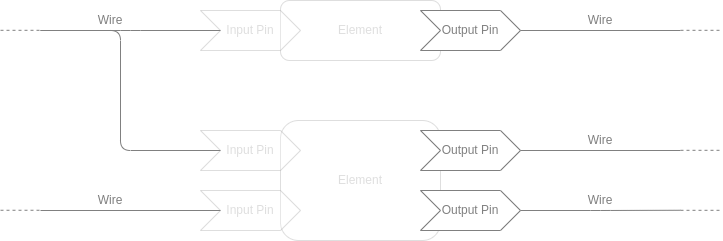

The diagram above was exported from draw.io. Its source (the exported page's mxGraphModel, read from the mxfile embedded in the PNG):
<mxGraphModel dx="1343" dy="776" grid="1" gridSize="10" guides="1" tooltips="1" connect="1" arrows="1" fold="1" page="1" pageScale="1" pageWidth="850" pageHeight="1100" math="0" shadow="0">
  <root>
    <mxCell id="lUFeqeYlG5w79EF-yrj_-0" />
    <mxCell id="lUFeqeYlG5w79EF-yrj_-1" parent="lUFeqeYlG5w79EF-yrj_-0" />
    <mxCell id="lUFeqeYlG5w79EF-yrj_-2" value="Element" style="rounded=1;whiteSpace=wrap;html=1;strokeColor=#808080;opacity=25;textOpacity=25;fontColor=#808080;" parent="lUFeqeYlG5w79EF-yrj_-1" vertex="1">
      <mxGeometry x="320" y="200" width="160" height="60" as="geometry" />
    </mxCell>
    <mxCell id="lUFeqeYlG5w79EF-yrj_-3" value="Element" style="rounded=1;whiteSpace=wrap;html=1;strokeColor=#808080;opacity=25;textOpacity=25;fontColor=#808080;" parent="lUFeqeYlG5w79EF-yrj_-1" vertex="1">
      <mxGeometry x="320" y="320" width="160" height="120" as="geometry" />
    </mxCell>
    <mxCell id="lUFeqeYlG5w79EF-yrj_-4" value="Input Pin" style="shape=step;perimeter=stepPerimeter;whiteSpace=wrap;html=1;fixedSize=1;strokeColor=#808080;opacity=25;textOpacity=25;fontColor=#808080;" parent="lUFeqeYlG5w79EF-yrj_-1" vertex="1">
      <mxGeometry x="240" y="210" width="100" height="40" as="geometry" />
    </mxCell>
    <mxCell id="lUFeqeYlG5w79EF-yrj_-5" value="Input Pin" style="shape=step;perimeter=stepPerimeter;whiteSpace=wrap;html=1;fixedSize=1;strokeColor=#808080;opacity=25;textOpacity=25;fontColor=#808080;" parent="lUFeqeYlG5w79EF-yrj_-1" vertex="1">
      <mxGeometry x="240" y="330" width="100" height="40" as="geometry" />
    </mxCell>
    <mxCell id="lUFeqeYlG5w79EF-yrj_-6" value="Input Pin" style="shape=step;perimeter=stepPerimeter;whiteSpace=wrap;html=1;fixedSize=1;strokeColor=#808080;opacity=25;textOpacity=25;fontColor=#808080;" parent="lUFeqeYlG5w79EF-yrj_-1" vertex="1">
      <mxGeometry x="240" y="390" width="100" height="40" as="geometry" />
    </mxCell>
    <mxCell id="lUFeqeYlG5w79EF-yrj_-7" value="Output Pin" style="shape=step;perimeter=stepPerimeter;whiteSpace=wrap;html=1;fixedSize=1;strokeColor=#808080;fontColor=#808080;" parent="lUFeqeYlG5w79EF-yrj_-1" vertex="1">
      <mxGeometry x="460" y="210" width="100" height="40" as="geometry" />
    </mxCell>
    <mxCell id="lUFeqeYlG5w79EF-yrj_-8" value="Output Pin" style="shape=step;perimeter=stepPerimeter;whiteSpace=wrap;html=1;fixedSize=1;strokeColor=#808080;fontColor=#808080;" parent="lUFeqeYlG5w79EF-yrj_-1" vertex="1">
      <mxGeometry x="460" y="330" width="100" height="40" as="geometry" />
    </mxCell>
    <mxCell id="lUFeqeYlG5w79EF-yrj_-9" value="Output Pin" style="shape=step;perimeter=stepPerimeter;whiteSpace=wrap;html=1;fixedSize=1;strokeColor=#808080;fontColor=#808080;" parent="lUFeqeYlG5w79EF-yrj_-1" vertex="1">
      <mxGeometry x="460" y="390" width="100" height="40" as="geometry" />
    </mxCell>
    <mxCell id="lUFeqeYlG5w79EF-yrj_-10" value="" style="endArrow=none;html=1;entryX=0;entryY=0.5;entryDx=0;entryDy=0;edgeStyle=orthogonalEdgeStyle;strokeColor=#808080;fontColor=#808080;" parent="lUFeqeYlG5w79EF-yrj_-1" target="lUFeqeYlG5w79EF-yrj_-4" edge="1">
      <mxGeometry width="50" height="50" relative="1" as="geometry">
        <mxPoint x="80" y="230" as="sourcePoint" />
        <mxPoint x="130" y="220" as="targetPoint" />
        <Array as="points">
          <mxPoint x="170" y="230" />
          <mxPoint x="170" y="230" />
        </Array>
      </mxGeometry>
    </mxCell>
    <mxCell id="lUFeqeYlG5w79EF-yrj_-11" value="" style="endArrow=none;html=1;entryX=0;entryY=0.5;entryDx=0;entryDy=0;edgeStyle=orthogonalEdgeStyle;strokeColor=#808080;fontColor=#808080;" parent="lUFeqeYlG5w79EF-yrj_-1" target="lUFeqeYlG5w79EF-yrj_-5" edge="1">
      <mxGeometry width="50" height="50" relative="1" as="geometry">
        <mxPoint x="80" y="230" as="sourcePoint" />
        <mxPoint x="220" y="320" as="targetPoint" />
        <Array as="points">
          <mxPoint x="80" y="230" />
          <mxPoint x="160" y="230" />
          <mxPoint x="160" y="350" />
        </Array>
      </mxGeometry>
    </mxCell>
    <mxCell id="lUFeqeYlG5w79EF-yrj_-12" value="" style="endArrow=none;html=1;edgeStyle=orthogonalEdgeStyle;dashed=1;strokeColor=#808080;fontColor=#808080;" parent="lUFeqeYlG5w79EF-yrj_-1" edge="1">
      <mxGeometry width="50" height="50" relative="1" as="geometry">
        <mxPoint x="40" y="229.8" as="sourcePoint" />
        <mxPoint x="80" y="229.8" as="targetPoint" />
        <Array as="points">
          <mxPoint x="40" y="229.8" />
        </Array>
      </mxGeometry>
    </mxCell>
    <mxCell id="lUFeqeYlG5w79EF-yrj_-13" value="" style="endArrow=none;html=1;entryX=0;entryY=0.5;entryDx=0;entryDy=0;edgeStyle=orthogonalEdgeStyle;strokeColor=#808080;fontColor=#808080;" parent="lUFeqeYlG5w79EF-yrj_-1" target="lUFeqeYlG5w79EF-yrj_-6" edge="1">
      <mxGeometry width="50" height="50" relative="1" as="geometry">
        <mxPoint x="80" y="410" as="sourcePoint" />
        <mxPoint x="250" y="409.8" as="targetPoint" />
        <Array as="points" />
      </mxGeometry>
    </mxCell>
    <mxCell id="lUFeqeYlG5w79EF-yrj_-14" value="" style="endArrow=none;html=1;edgeStyle=orthogonalEdgeStyle;dashed=1;strokeColor=#808080;fontColor=#808080;" parent="lUFeqeYlG5w79EF-yrj_-1" edge="1">
      <mxGeometry width="50" height="50" relative="1" as="geometry">
        <mxPoint x="40" y="409.75999999999993" as="sourcePoint" />
        <mxPoint x="80" y="409.75999999999993" as="targetPoint" />
        <Array as="points">
          <mxPoint x="40" y="409.76" />
        </Array>
      </mxGeometry>
    </mxCell>
    <mxCell id="lUFeqeYlG5w79EF-yrj_-15" value="" style="endArrow=none;html=1;edgeStyle=orthogonalEdgeStyle;exitX=1;exitY=0.5;exitDx=0;exitDy=0;strokeColor=#808080;fontColor=#808080;" parent="lUFeqeYlG5w79EF-yrj_-1" source="lUFeqeYlG5w79EF-yrj_-7" edge="1">
      <mxGeometry width="50" height="50" relative="1" as="geometry">
        <mxPoint x="580" y="229.76" as="sourcePoint" />
        <mxPoint x="720" y="230" as="targetPoint" />
        <Array as="points" />
      </mxGeometry>
    </mxCell>
    <mxCell id="lUFeqeYlG5w79EF-yrj_-16" value="" style="endArrow=none;html=1;edgeStyle=orthogonalEdgeStyle;exitX=1;exitY=0.5;exitDx=0;exitDy=0;strokeColor=#808080;fontColor=#808080;" parent="lUFeqeYlG5w79EF-yrj_-1" source="lUFeqeYlG5w79EF-yrj_-8" edge="1">
      <mxGeometry width="50" height="50" relative="1" as="geometry">
        <mxPoint x="570" y="349.76" as="sourcePoint" />
        <mxPoint x="720" y="350" as="targetPoint" />
        <Array as="points" />
      </mxGeometry>
    </mxCell>
    <mxCell id="lUFeqeYlG5w79EF-yrj_-17" value="" style="endArrow=none;html=1;edgeStyle=orthogonalEdgeStyle;exitX=1;exitY=0.5;exitDx=0;exitDy=0;strokeColor=#808080;fontColor=#808080;" parent="lUFeqeYlG5w79EF-yrj_-1" source="lUFeqeYlG5w79EF-yrj_-9" edge="1">
      <mxGeometry width="50" height="50" relative="1" as="geometry">
        <mxPoint x="560" y="409.76" as="sourcePoint" />
        <mxPoint x="720" y="409.76" as="targetPoint" />
        <Array as="points" />
      </mxGeometry>
    </mxCell>
    <mxCell id="lUFeqeYlG5w79EF-yrj_-18" value="" style="endArrow=none;html=1;edgeStyle=orthogonalEdgeStyle;dashed=1;strokeColor=#808080;fontColor=#808080;" parent="lUFeqeYlG5w79EF-yrj_-1" edge="1">
      <mxGeometry width="50" height="50" relative="1" as="geometry">
        <mxPoint x="720.0000000000001" y="409.8000000000001" as="sourcePoint" />
        <mxPoint x="760.0000000000001" y="409.8000000000001" as="targetPoint" />
        <Array as="points">
          <mxPoint x="720" y="409.8" />
        </Array>
      </mxGeometry>
    </mxCell>
    <mxCell id="lUFeqeYlG5w79EF-yrj_-19" value="" style="endArrow=none;html=1;edgeStyle=orthogonalEdgeStyle;dashed=1;strokeColor=#808080;fontColor=#808080;" parent="lUFeqeYlG5w79EF-yrj_-1" edge="1">
      <mxGeometry width="50" height="50" relative="1" as="geometry">
        <mxPoint x="720" y="349.8000000000002" as="sourcePoint" />
        <mxPoint x="760" y="349.8000000000002" as="targetPoint" />
        <Array as="points">
          <mxPoint x="720" y="349.8" />
        </Array>
      </mxGeometry>
    </mxCell>
    <mxCell id="lUFeqeYlG5w79EF-yrj_-20" value="" style="endArrow=none;html=1;edgeStyle=orthogonalEdgeStyle;dashed=1;strokeColor=#808080;fontColor=#808080;" parent="lUFeqeYlG5w79EF-yrj_-1" edge="1">
      <mxGeometry width="50" height="50" relative="1" as="geometry">
        <mxPoint x="720" y="229.80000000000018" as="sourcePoint" />
        <mxPoint x="760" y="229.80000000000018" as="targetPoint" />
        <Array as="points">
          <mxPoint x="720" y="229.8" />
        </Array>
      </mxGeometry>
    </mxCell>
    <mxCell id="lUFeqeYlG5w79EF-yrj_-21" value="Wire" style="text;html=1;strokeColor=none;fillColor=none;align=center;verticalAlign=middle;whiteSpace=wrap;rounded=0;fontColor=#808080;" parent="lUFeqeYlG5w79EF-yrj_-1" vertex="1">
      <mxGeometry x="120" y="210" width="60" height="20" as="geometry" />
    </mxCell>
    <mxCell id="lUFeqeYlG5w79EF-yrj_-22" value="Wire" style="text;html=1;strokeColor=none;fillColor=none;align=center;verticalAlign=middle;whiteSpace=wrap;rounded=0;fontColor=#808080;" parent="lUFeqeYlG5w79EF-yrj_-1" vertex="1">
      <mxGeometry x="120" y="390" width="60" height="20" as="geometry" />
    </mxCell>
    <mxCell id="lUFeqeYlG5w79EF-yrj_-23" value="Wire" style="text;html=1;strokeColor=none;fillColor=none;align=center;verticalAlign=middle;whiteSpace=wrap;rounded=0;fontColor=#808080;" parent="lUFeqeYlG5w79EF-yrj_-1" vertex="1">
      <mxGeometry x="610" y="210" width="60" height="20" as="geometry" />
    </mxCell>
    <mxCell id="lUFeqeYlG5w79EF-yrj_-24" value="Wire" style="text;html=1;strokeColor=none;fillColor=none;align=center;verticalAlign=middle;whiteSpace=wrap;rounded=0;fontColor=#808080;" parent="lUFeqeYlG5w79EF-yrj_-1" vertex="1">
      <mxGeometry x="610" y="330" width="60" height="20" as="geometry" />
    </mxCell>
    <mxCell id="lUFeqeYlG5w79EF-yrj_-25" value="Wire" style="text;html=1;strokeColor=none;fillColor=none;align=center;verticalAlign=middle;whiteSpace=wrap;rounded=0;fontColor=#808080;" parent="lUFeqeYlG5w79EF-yrj_-1" vertex="1">
      <mxGeometry x="610" y="390" width="60" height="20" as="geometry" />
    </mxCell>
  </root>
</mxGraphModel>